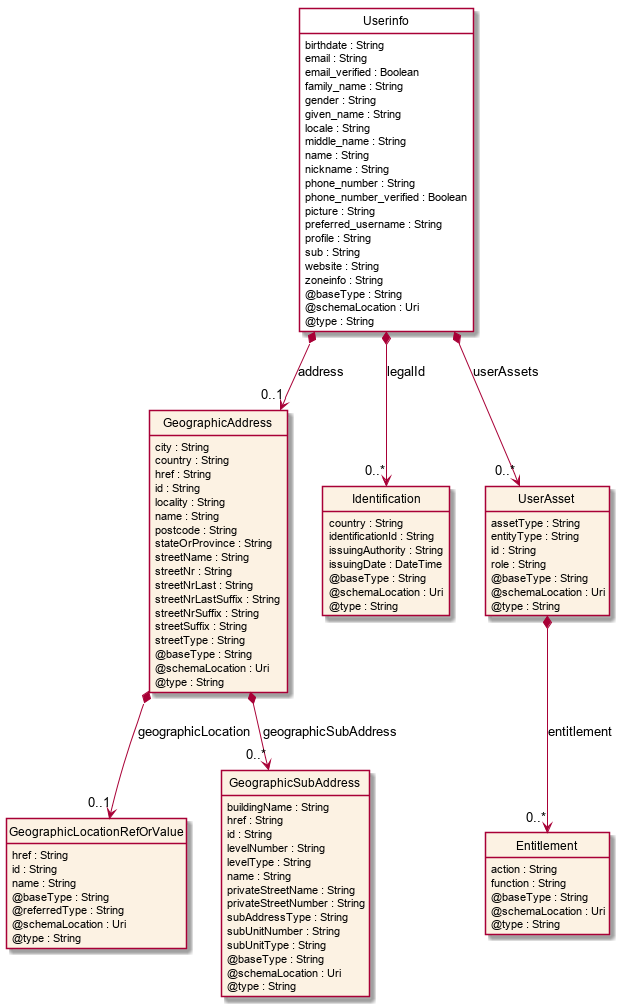

The diagram above was rendered by PlantUML. Its source (embedded in the PNG):
@startuml
hide circle
hide methods
hide stereotype
show <<Enumeration>> stereotype
skinparam class {
   BackgroundColor<<Enumeration>> #E6F5F7
   BackgroundColor<<Ref>> #FFFFE0
   BackgroundColor<<Pivot>> #FFFFFFF
   BackgroundColor #FCF2E3
}

class Userinfo  <<Pivot>> {
    birthdate : String
    email : String
    email_verified : Boolean
    family_name : String
    gender : String
    given_name : String
    locale : String
    middle_name : String
    name : String
    nickname : String
    phone_number : String
    phone_number_verified : Boolean
    picture : String
    preferred_username : String
    profile : String
    sub : String
    website : String
    zoneinfo : String
    @baseType : String
    @schemaLocation : Uri
    @type : String
}

class GeographicAddress  {
    city : String
    country : String
    href : String
    id : String
    locality : String
    name : String
    postcode : String
    stateOrProvince : String
    streetName : String
    streetNr : String
    streetNrLast : String
    streetNrLastSuffix : String
    streetNrSuffix : String
    streetSuffix : String
    streetType : String
    @baseType : String
    @schemaLocation : Uri
    @type : String
}

class GeographicLocationRefOrValue  {
    href : String
    id : String
    name : String
    @baseType : String
    @referredType : String
    @schemaLocation : Uri
    @type : String
}

class GeographicSubAddress  {
    buildingName : String
    href : String
    id : String
    levelNumber : String
    levelType : String
    name : String
    privateStreetName : String
    privateStreetNumber : String
    subAddressType : String
    subUnitNumber : String
    subUnitType : String
    @baseType : String
    @schemaLocation : Uri
    @type : String
}

class Identification  {
    country : String
    identificationId : String
    issuingAuthority : String
    issuingDate : DateTime
    @baseType : String
    @schemaLocation : Uri
    @type : String
}

class UserAsset  {
    assetType : String
    entityType : String
    id : String
    role : String
    @baseType : String
    @schemaLocation : Uri
    @type : String
}

class Entitlement  {
    action : String
    function : String
    @baseType : String
    @schemaLocation : Uri
    @type : String
}

Userinfo *-->  "0..*" Identification : legalId

Userinfo *-->  "0..*" UserAsset : userAssets

Userinfo *-->  "0..1" GeographicAddress : address

GeographicAddress *-->  "0..1" GeographicLocationRefOrValue : geographicLocation

GeographicAddress *-->  "0..*" GeographicSubAddress : geographicSubAddress

UserAsset *-->  "0..*" Entitlement : entitlement

@enduml